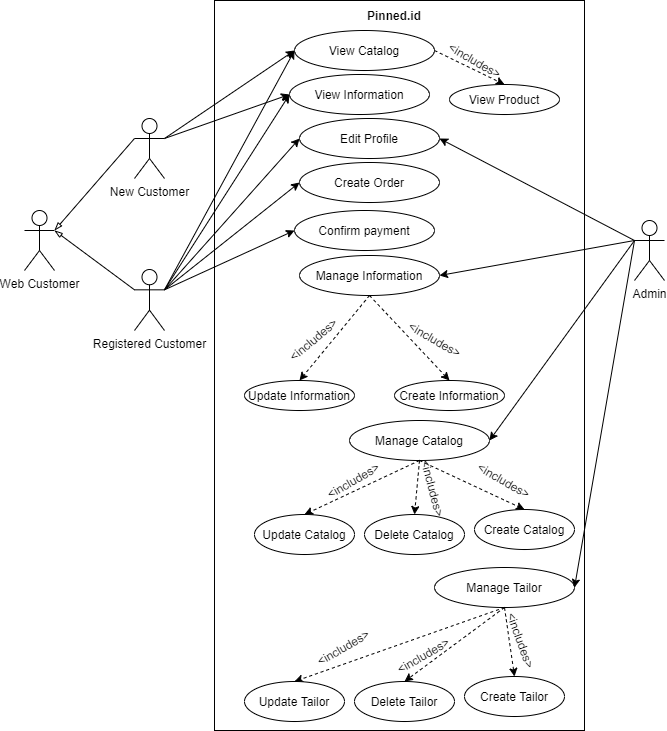

The diagram above was exported from draw.io. Its source (the exported page's mxGraphModel, read from the mxfile embedded in the PNG):
<mxGraphModel dx="868" dy="425" grid="1" gridSize="10" guides="1" tooltips="1" connect="1" arrows="1" fold="1" page="1" pageScale="1" pageWidth="850" pageHeight="1100" math="0" shadow="0">
  <root>
    <mxCell id="0" />
    <mxCell id="1" parent="0" />
    <mxCell id="Pfv1EDOvxVT4AyU4PCQ_-1" value="" style="rounded=0;whiteSpace=wrap;html=1;" parent="1" vertex="1">
      <mxGeometry x="240" y="120" width="370" height="730" as="geometry" />
    </mxCell>
    <object label="Admin" id="Pfv1EDOvxVT4AyU4PCQ_-2">
      <mxCell style="shape=umlActor;verticalLabelPosition=bottom;verticalAlign=top;html=1;outlineConnect=0;" parent="1" vertex="1">
        <mxGeometry x="660" y="340" width="30" height="60" as="geometry" />
      </mxCell>
    </object>
    <mxCell id="Pfv1EDOvxVT4AyU4PCQ_-3" value="Registered Customer" style="shape=umlActor;verticalLabelPosition=bottom;verticalAlign=top;html=1;outlineConnect=0;" parent="1" vertex="1">
      <mxGeometry x="160" y="389" width="30" height="61" as="geometry" />
    </mxCell>
    <mxCell id="Pfv1EDOvxVT4AyU4PCQ_-4" value="&lt;div&gt;&lt;b&gt;Pinned.id&lt;/b&gt;&lt;/div&gt;" style="text;html=1;strokeColor=none;fillColor=none;align=center;verticalAlign=middle;whiteSpace=wrap;rounded=0;" parent="1" vertex="1">
      <mxGeometry x="375" y="120" width="90" height="30" as="geometry" />
    </mxCell>
    <mxCell id="Pfv1EDOvxVT4AyU4PCQ_-6" value="Manage Catalog" style="ellipse;whiteSpace=wrap;html=1;" parent="1" vertex="1">
      <mxGeometry x="375" y="540" width="140" height="40" as="geometry" />
    </mxCell>
    <mxCell id="Pfv1EDOvxVT4AyU4PCQ_-7" value="Create Order" style="ellipse;whiteSpace=wrap;html=1;" parent="1" vertex="1">
      <mxGeometry x="325" y="282" width="140" height="40" as="geometry" />
    </mxCell>
    <mxCell id="Pfv1EDOvxVT4AyU4PCQ_-8" value="View Catalog" style="ellipse;whiteSpace=wrap;html=1;" parent="1" vertex="1">
      <mxGeometry x="320" y="150" width="140" height="40" as="geometry" />
    </mxCell>
    <mxCell id="Pfv1EDOvxVT4AyU4PCQ_-9" value="Confirm payment" style="ellipse;whiteSpace=wrap;html=1;" parent="1" vertex="1">
      <mxGeometry x="320" y="330" width="140" height="40" as="geometry" />
    </mxCell>
    <mxCell id="Pfv1EDOvxVT4AyU4PCQ_-10" value="" style="endArrow=classic;html=1;entryX=0;entryY=0.5;entryDx=0;entryDy=0;exitX=1;exitY=0.3333333333333333;exitDx=0;exitDy=0;exitPerimeter=0;" parent="1" source="5-jIEsmkcC7Dmp4NQwIu-4" target="Pfv1EDOvxVT4AyU4PCQ_-8" edge="1">
      <mxGeometry width="50" height="50" relative="1" as="geometry">
        <mxPoint x="200" y="260" as="sourcePoint" />
        <mxPoint x="240" y="320" as="targetPoint" />
      </mxGeometry>
    </mxCell>
    <mxCell id="Pfv1EDOvxVT4AyU4PCQ_-11" value="" style="endArrow=classic;html=1;entryX=0;entryY=0.5;entryDx=0;entryDy=0;exitX=1;exitY=0.3333333333333333;exitDx=0;exitDy=0;exitPerimeter=0;" parent="1" source="Pfv1EDOvxVT4AyU4PCQ_-3" target="Pfv1EDOvxVT4AyU4PCQ_-7" edge="1">
      <mxGeometry width="50" height="50" relative="1" as="geometry">
        <mxPoint x="190" y="370" as="sourcePoint" />
        <mxPoint x="350" y="210" as="targetPoint" />
      </mxGeometry>
    </mxCell>
    <mxCell id="Pfv1EDOvxVT4AyU4PCQ_-12" value="" style="endArrow=classic;html=1;entryX=0;entryY=0.5;entryDx=0;entryDy=0;exitX=1;exitY=0.3333333333333333;exitDx=0;exitDy=0;exitPerimeter=0;" parent="1" source="Pfv1EDOvxVT4AyU4PCQ_-3" target="Pfv1EDOvxVT4AyU4PCQ_-9" edge="1">
      <mxGeometry width="50" height="50" relative="1" as="geometry">
        <mxPoint x="210" y="430" as="sourcePoint" />
        <mxPoint x="350" y="320" as="targetPoint" />
      </mxGeometry>
    </mxCell>
    <mxCell id="Pfv1EDOvxVT4AyU4PCQ_-14" value="" style="endArrow=classic;html=1;entryX=1;entryY=0.5;entryDx=0;entryDy=0;exitX=0;exitY=0.3333333333333333;exitDx=0;exitDy=0;exitPerimeter=0;" parent="1" source="Pfv1EDOvxVT4AyU4PCQ_-2" target="Pfv1EDOvxVT4AyU4PCQ_-6" edge="1">
      <mxGeometry width="50" height="50" relative="1" as="geometry">
        <mxPoint x="660" y="365.94594594594594" as="sourcePoint" />
        <mxPoint x="490" y="320" as="targetPoint" />
      </mxGeometry>
    </mxCell>
    <mxCell id="Pfv1EDOvxVT4AyU4PCQ_-16" value="" style="endArrow=classic;html=1;exitX=0.5;exitY=1;exitDx=0;exitDy=0;entryX=0.5;entryY=0;entryDx=0;entryDy=0;dashed=1;" parent="1" source="Pfv1EDOvxVT4AyU4PCQ_-6" target="Pfv1EDOvxVT4AyU4PCQ_-17" edge="1">
      <mxGeometry width="50" height="50" relative="1" as="geometry">
        <mxPoint x="465" y="530" as="sourcePoint" />
        <mxPoint x="515" y="480" as="targetPoint" />
      </mxGeometry>
    </mxCell>
    <mxCell id="Pfv1EDOvxVT4AyU4PCQ_-17" value="Create Catalog" style="ellipse;whiteSpace=wrap;html=1;" parent="1" vertex="1">
      <mxGeometry x="500" y="629" width="100" height="40" as="geometry" />
    </mxCell>
    <mxCell id="Pfv1EDOvxVT4AyU4PCQ_-18" value="" style="endArrow=classic;html=1;exitX=0.5;exitY=1;exitDx=0;exitDy=0;entryX=0.5;entryY=0;entryDx=0;entryDy=0;dashed=1;" parent="1" source="Pfv1EDOvxVT4AyU4PCQ_-6" target="Pfv1EDOvxVT4AyU4PCQ_-19" edge="1">
      <mxGeometry width="50" height="50" relative="1" as="geometry">
        <mxPoint x="280" y="490" as="sourcePoint" />
        <mxPoint x="375" y="480" as="targetPoint" />
      </mxGeometry>
    </mxCell>
    <mxCell id="Pfv1EDOvxVT4AyU4PCQ_-19" value="Update Catalog" style="ellipse;whiteSpace=wrap;html=1;" parent="1" vertex="1">
      <mxGeometry x="280" y="634" width="100" height="40" as="geometry" />
    </mxCell>
    <mxCell id="Pfv1EDOvxVT4AyU4PCQ_-20" value="&amp;lt;includes&amp;gt;" style="text;html=1;strokeColor=none;fillColor=none;align=center;verticalAlign=middle;whiteSpace=wrap;rounded=0;rotation=-30;" parent="1" vertex="1">
      <mxGeometry x="359" y="590" width="40" height="20" as="geometry" />
    </mxCell>
    <mxCell id="Pfv1EDOvxVT4AyU4PCQ_-21" value="&amp;lt;includes&amp;gt;" style="text;html=1;strokeColor=none;fillColor=none;align=center;verticalAlign=middle;whiteSpace=wrap;rounded=0;rotation=30;" parent="1" vertex="1">
      <mxGeometry x="510" y="590" width="40" height="20" as="geometry" />
    </mxCell>
    <mxCell id="Pfv1EDOvxVT4AyU4PCQ_-27" value="" style="endArrow=classic;html=1;entryX=0;entryY=0.5;entryDx=0;entryDy=0;exitX=1;exitY=0.3333333333333333;exitDx=0;exitDy=0;exitPerimeter=0;" parent="1" source="5-jIEsmkcC7Dmp4NQwIu-4" target="Pfv1EDOvxVT4AyU4PCQ_-28" edge="1">
      <mxGeometry width="50" height="50" relative="1" as="geometry">
        <mxPoint x="200" y="260" as="sourcePoint" />
        <mxPoint x="370" y="430" as="targetPoint" />
      </mxGeometry>
    </mxCell>
    <mxCell id="Pfv1EDOvxVT4AyU4PCQ_-28" value="View Information" style="ellipse;whiteSpace=wrap;html=1;" parent="1" vertex="1">
      <mxGeometry x="315" y="194" width="140" height="40" as="geometry" />
    </mxCell>
    <mxCell id="Pfv1EDOvxVT4AyU4PCQ_-29" value="" style="endArrow=classic;html=1;entryX=1;entryY=0.5;entryDx=0;entryDy=0;exitX=0;exitY=0.3333333333333333;exitDx=0;exitDy=0;exitPerimeter=0;" parent="1" source="Pfv1EDOvxVT4AyU4PCQ_-2" target="Pfv1EDOvxVT4AyU4PCQ_-31" edge="1">
      <mxGeometry width="50" height="50" relative="1" as="geometry">
        <mxPoint x="660" y="370" as="sourcePoint" />
        <mxPoint x="470" y="510" as="targetPoint" />
      </mxGeometry>
    </mxCell>
    <mxCell id="Pfv1EDOvxVT4AyU4PCQ_-31" value="Manage Information" style="ellipse;whiteSpace=wrap;html=1;" parent="1" vertex="1">
      <mxGeometry x="325" y="375" width="140" height="40" as="geometry" />
    </mxCell>
    <mxCell id="Pfv1EDOvxVT4AyU4PCQ_-32" value="" style="endArrow=classic;html=1;exitX=0.5;exitY=1;exitDx=0;exitDy=0;entryX=0.5;entryY=0;entryDx=0;entryDy=0;dashed=1;" parent="1" source="Pfv1EDOvxVT4AyU4PCQ_-31" target="Pfv1EDOvxVT4AyU4PCQ_-33" edge="1">
      <mxGeometry width="50" height="50" relative="1" as="geometry">
        <mxPoint x="405" y="460" as="sourcePoint" />
        <mxPoint x="525" y="370" as="targetPoint" />
      </mxGeometry>
    </mxCell>
    <mxCell id="Pfv1EDOvxVT4AyU4PCQ_-33" value="Create Information" style="ellipse;whiteSpace=wrap;html=1;" parent="1" vertex="1">
      <mxGeometry x="420" y="500" width="110" height="30" as="geometry" />
    </mxCell>
    <mxCell id="Pfv1EDOvxVT4AyU4PCQ_-34" value="" style="endArrow=classic;html=1;exitX=0.5;exitY=1;exitDx=0;exitDy=0;entryX=0.5;entryY=0;entryDx=0;entryDy=0;dashed=1;" parent="1" source="Pfv1EDOvxVT4AyU4PCQ_-31" target="Pfv1EDOvxVT4AyU4PCQ_-35" edge="1">
      <mxGeometry width="50" height="50" relative="1" as="geometry">
        <mxPoint x="405" y="460" as="sourcePoint" />
        <mxPoint x="385" y="370" as="targetPoint" />
      </mxGeometry>
    </mxCell>
    <mxCell id="Pfv1EDOvxVT4AyU4PCQ_-35" value="Update Information" style="ellipse;whiteSpace=wrap;html=1;" parent="1" vertex="1">
      <mxGeometry x="270" y="500" width="110" height="30" as="geometry" />
    </mxCell>
    <mxCell id="Pfv1EDOvxVT4AyU4PCQ_-36" value="&amp;lt;includes&amp;gt;" style="text;html=1;strokeColor=none;fillColor=none;align=center;verticalAlign=middle;whiteSpace=wrap;rounded=0;rotation=-40;" parent="1" vertex="1">
      <mxGeometry x="319" y="449" width="40" height="20" as="geometry" />
    </mxCell>
    <mxCell id="Pfv1EDOvxVT4AyU4PCQ_-37" value="&amp;lt;includes&amp;gt;" style="text;html=1;strokeColor=none;fillColor=none;align=center;verticalAlign=middle;whiteSpace=wrap;rounded=0;rotation=30;" parent="1" vertex="1">
      <mxGeometry x="441" y="449" width="40" height="20" as="geometry" />
    </mxCell>
    <mxCell id="Pfv1EDOvxVT4AyU4PCQ_-53" value="Edit Profile" style="ellipse;whiteSpace=wrap;html=1;" parent="1" vertex="1">
      <mxGeometry x="325" y="238" width="140" height="40" as="geometry" />
    </mxCell>
    <mxCell id="Pfv1EDOvxVT4AyU4PCQ_-54" value="" style="endArrow=classic;html=1;entryX=0;entryY=0.5;entryDx=0;entryDy=0;exitX=1;exitY=0.3333333333333333;exitDx=0;exitDy=0;exitPerimeter=0;" parent="1" source="Pfv1EDOvxVT4AyU4PCQ_-3" target="Pfv1EDOvxVT4AyU4PCQ_-53" edge="1">
      <mxGeometry width="50" height="50" relative="1" as="geometry">
        <mxPoint x="190" y="370" as="sourcePoint" />
        <mxPoint x="330" y="224" as="targetPoint" />
      </mxGeometry>
    </mxCell>
    <mxCell id="Pfv1EDOvxVT4AyU4PCQ_-55" value="" style="endArrow=classic;html=1;entryX=1;entryY=0.5;entryDx=0;entryDy=0;exitX=0;exitY=0.3333333333333333;exitDx=0;exitDy=0;exitPerimeter=0;" parent="1" source="Pfv1EDOvxVT4AyU4PCQ_-2" target="Pfv1EDOvxVT4AyU4PCQ_-53" edge="1">
      <mxGeometry width="50" height="50" relative="1" as="geometry">
        <mxPoint x="660" y="370" as="sourcePoint" />
        <mxPoint x="470" y="290" as="targetPoint" />
      </mxGeometry>
    </mxCell>
    <mxCell id="5-jIEsmkcC7Dmp4NQwIu-4" value="New Customer" style="shape=umlActor;verticalLabelPosition=bottom;verticalAlign=top;html=1;outlineConnect=0;" parent="1" vertex="1">
      <mxGeometry x="160" y="238" width="30" height="60" as="geometry" />
    </mxCell>
    <mxCell id="5-jIEsmkcC7Dmp4NQwIu-5" value="Web Customer" style="shape=umlActor;verticalLabelPosition=bottom;verticalAlign=top;html=1;outlineConnect=0;" parent="1" vertex="1">
      <mxGeometry x="50" y="330" width="30" height="60" as="geometry" />
    </mxCell>
    <mxCell id="5-jIEsmkcC7Dmp4NQwIu-8" value="" style="endArrow=blockThin;html=1;exitX=0;exitY=0.3333333333333333;exitDx=0;exitDy=0;exitPerimeter=0;endFill=0;" parent="1" source="5-jIEsmkcC7Dmp4NQwIu-4" edge="1">
      <mxGeometry width="50" height="50" relative="1" as="geometry">
        <mxPoint x="130" y="350" as="sourcePoint" />
        <mxPoint x="80" y="350" as="targetPoint" />
      </mxGeometry>
    </mxCell>
    <mxCell id="5-jIEsmkcC7Dmp4NQwIu-9" value="" style="endArrow=blockThin;html=1;entryX=1;entryY=0.3333333333333333;entryDx=0;entryDy=0;entryPerimeter=0;endFill=0;exitX=0;exitY=0.3333333333333333;exitDx=0;exitDy=0;exitPerimeter=0;" parent="1" source="Pfv1EDOvxVT4AyU4PCQ_-3" target="5-jIEsmkcC7Dmp4NQwIu-5" edge="1">
      <mxGeometry width="50" height="50" relative="1" as="geometry">
        <mxPoint x="110" y="419" as="sourcePoint" />
        <mxPoint x="170" y="268" as="targetPoint" />
      </mxGeometry>
    </mxCell>
    <mxCell id="5-jIEsmkcC7Dmp4NQwIu-11" value="" style="endArrow=classic;html=1;entryX=0;entryY=0.5;entryDx=0;entryDy=0;exitX=1;exitY=0.3333333333333333;exitDx=0;exitDy=0;exitPerimeter=0;" parent="1" source="Pfv1EDOvxVT4AyU4PCQ_-3" target="Pfv1EDOvxVT4AyU4PCQ_-28" edge="1">
      <mxGeometry width="50" height="50" relative="1" as="geometry">
        <mxPoint x="200" y="268" as="sourcePoint" />
        <mxPoint x="325" y="224" as="targetPoint" />
      </mxGeometry>
    </mxCell>
    <mxCell id="5-jIEsmkcC7Dmp4NQwIu-12" value="" style="endArrow=classic;html=1;entryX=0;entryY=0.5;entryDx=0;entryDy=0;exitX=1;exitY=0.3333333333333333;exitDx=0;exitDy=0;exitPerimeter=0;" parent="1" source="Pfv1EDOvxVT4AyU4PCQ_-3" target="Pfv1EDOvxVT4AyU4PCQ_-8" edge="1">
      <mxGeometry width="50" height="50" relative="1" as="geometry">
        <mxPoint x="200" y="268" as="sourcePoint" />
        <mxPoint x="330" y="180" as="targetPoint" />
      </mxGeometry>
    </mxCell>
    <mxCell id="5-jIEsmkcC7Dmp4NQwIu-13" value="Delete Catalog" style="ellipse;whiteSpace=wrap;html=1;" parent="1" vertex="1">
      <mxGeometry x="390" y="634" width="100" height="40" as="geometry" />
    </mxCell>
    <mxCell id="5-jIEsmkcC7Dmp4NQwIu-14" value="" style="endArrow=classic;html=1;exitX=0.5;exitY=1;exitDx=0;exitDy=0;entryX=0.5;entryY=0;entryDx=0;entryDy=0;dashed=1;" parent="1" source="Pfv1EDOvxVT4AyU4PCQ_-6" target="5-jIEsmkcC7Dmp4NQwIu-13" edge="1">
      <mxGeometry width="50" height="50" relative="1" as="geometry">
        <mxPoint x="455" y="590" as="sourcePoint" />
        <mxPoint x="560" y="639" as="targetPoint" />
      </mxGeometry>
    </mxCell>
    <mxCell id="5-jIEsmkcC7Dmp4NQwIu-15" value="&amp;lt;includes&amp;gt;" style="text;html=1;strokeColor=none;fillColor=none;align=center;verticalAlign=middle;whiteSpace=wrap;rounded=0;rotation=75;" parent="1" vertex="1">
      <mxGeometry x="439" y="598" width="40" height="20" as="geometry" />
    </mxCell>
    <mxCell id="US2WD4L2NCh_qyXXG3Fz-1" value="" style="endArrow=classic;html=1;exitX=1;exitY=0.5;exitDx=0;exitDy=0;dashed=1;entryX=0.5;entryY=0;entryDx=0;entryDy=0;" parent="1" source="Pfv1EDOvxVT4AyU4PCQ_-8" target="US2WD4L2NCh_qyXXG3Fz-2" edge="1">
      <mxGeometry width="50" height="50" relative="1" as="geometry">
        <mxPoint x="405" y="425" as="sourcePoint" />
        <mxPoint x="510" y="200" as="targetPoint" />
      </mxGeometry>
    </mxCell>
    <mxCell id="US2WD4L2NCh_qyXXG3Fz-2" value="View Product" style="ellipse;whiteSpace=wrap;html=1;" parent="1" vertex="1">
      <mxGeometry x="475" y="204" width="110" height="30" as="geometry" />
    </mxCell>
    <mxCell id="US2WD4L2NCh_qyXXG3Fz-3" value="&amp;lt;includes&amp;gt;" style="text;html=1;strokeColor=none;fillColor=none;align=center;verticalAlign=middle;whiteSpace=wrap;rounded=0;rotation=30;" parent="1" vertex="1">
      <mxGeometry x="481" y="170" width="40" height="20" as="geometry" />
    </mxCell>
    <mxCell id="fXILuqGGuFCa6wa_QW_f-21" value="Manage Tailor" style="ellipse;whiteSpace=wrap;html=1;" parent="1" vertex="1">
      <mxGeometry x="460" y="687" width="140" height="40" as="geometry" />
    </mxCell>
    <mxCell id="fXILuqGGuFCa6wa_QW_f-22" value="" style="endArrow=classic;html=1;exitX=0.5;exitY=1;exitDx=0;exitDy=0;entryX=0.5;entryY=0;entryDx=0;entryDy=0;dashed=1;" parent="1" source="fXILuqGGuFCa6wa_QW_f-21" target="fXILuqGGuFCa6wa_QW_f-23" edge="1">
      <mxGeometry width="50" height="50" relative="1" as="geometry">
        <mxPoint x="455" y="697" as="sourcePoint" />
        <mxPoint x="505" y="647" as="targetPoint" />
      </mxGeometry>
    </mxCell>
    <mxCell id="fXILuqGGuFCa6wa_QW_f-23" value="Create Tailor" style="ellipse;whiteSpace=wrap;html=1;" parent="1" vertex="1">
      <mxGeometry x="490" y="796" width="100" height="40" as="geometry" />
    </mxCell>
    <mxCell id="fXILuqGGuFCa6wa_QW_f-24" value="" style="endArrow=classic;html=1;exitX=0.5;exitY=1;exitDx=0;exitDy=0;entryX=0.5;entryY=0;entryDx=0;entryDy=0;dashed=1;" parent="1" source="fXILuqGGuFCa6wa_QW_f-21" target="fXILuqGGuFCa6wa_QW_f-25" edge="1">
      <mxGeometry width="50" height="50" relative="1" as="geometry">
        <mxPoint x="270" y="657" as="sourcePoint" />
        <mxPoint x="365" y="647" as="targetPoint" />
      </mxGeometry>
    </mxCell>
    <mxCell id="fXILuqGGuFCa6wa_QW_f-25" value="Update Tailor" style="ellipse;whiteSpace=wrap;html=1;" parent="1" vertex="1">
      <mxGeometry x="270" y="801" width="100" height="40" as="geometry" />
    </mxCell>
    <mxCell id="fXILuqGGuFCa6wa_QW_f-26" value="&amp;lt;includes&amp;gt;" style="text;html=1;strokeColor=none;fillColor=none;align=center;verticalAlign=middle;whiteSpace=wrap;rounded=0;rotation=-30;" parent="1" vertex="1">
      <mxGeometry x="349" y="757" width="40" height="20" as="geometry" />
    </mxCell>
    <mxCell id="fXILuqGGuFCa6wa_QW_f-27" value="&amp;lt;includes&amp;gt;" style="text;html=1;strokeColor=none;fillColor=none;align=center;verticalAlign=middle;whiteSpace=wrap;rounded=0;rotation=70;" parent="1" vertex="1">
      <mxGeometry x="527" y="750" width="40" height="20" as="geometry" />
    </mxCell>
    <mxCell id="fXILuqGGuFCa6wa_QW_f-28" value="Delete Tailor" style="ellipse;whiteSpace=wrap;html=1;" parent="1" vertex="1">
      <mxGeometry x="380" y="801" width="100" height="40" as="geometry" />
    </mxCell>
    <mxCell id="fXILuqGGuFCa6wa_QW_f-29" value="" style="endArrow=classic;html=1;exitX=0.5;exitY=1;exitDx=0;exitDy=0;entryX=0.5;entryY=0;entryDx=0;entryDy=0;dashed=1;" parent="1" source="fXILuqGGuFCa6wa_QW_f-21" target="fXILuqGGuFCa6wa_QW_f-28" edge="1">
      <mxGeometry width="50" height="50" relative="1" as="geometry">
        <mxPoint x="445" y="757" as="sourcePoint" />
        <mxPoint x="550" y="806" as="targetPoint" />
      </mxGeometry>
    </mxCell>
    <mxCell id="fXILuqGGuFCa6wa_QW_f-30" value="&amp;lt;includes&amp;gt;" style="text;html=1;strokeColor=none;fillColor=none;align=center;verticalAlign=middle;whiteSpace=wrap;rounded=0;rotation=-30;" parent="1" vertex="1">
      <mxGeometry x="429" y="765" width="40" height="20" as="geometry" />
    </mxCell>
    <mxCell id="fXILuqGGuFCa6wa_QW_f-32" value="" style="endArrow=classic;html=1;entryX=1;entryY=0.5;entryDx=0;entryDy=0;exitX=0;exitY=0.3333333333333333;exitDx=0;exitDy=0;exitPerimeter=0;" parent="1" source="Pfv1EDOvxVT4AyU4PCQ_-2" target="fXILuqGGuFCa6wa_QW_f-21" edge="1">
      <mxGeometry width="50" height="50" relative="1" as="geometry">
        <mxPoint x="670" y="370" as="sourcePoint" />
        <mxPoint x="525" y="570" as="targetPoint" />
      </mxGeometry>
    </mxCell>
  </root>
</mxGraphModel>